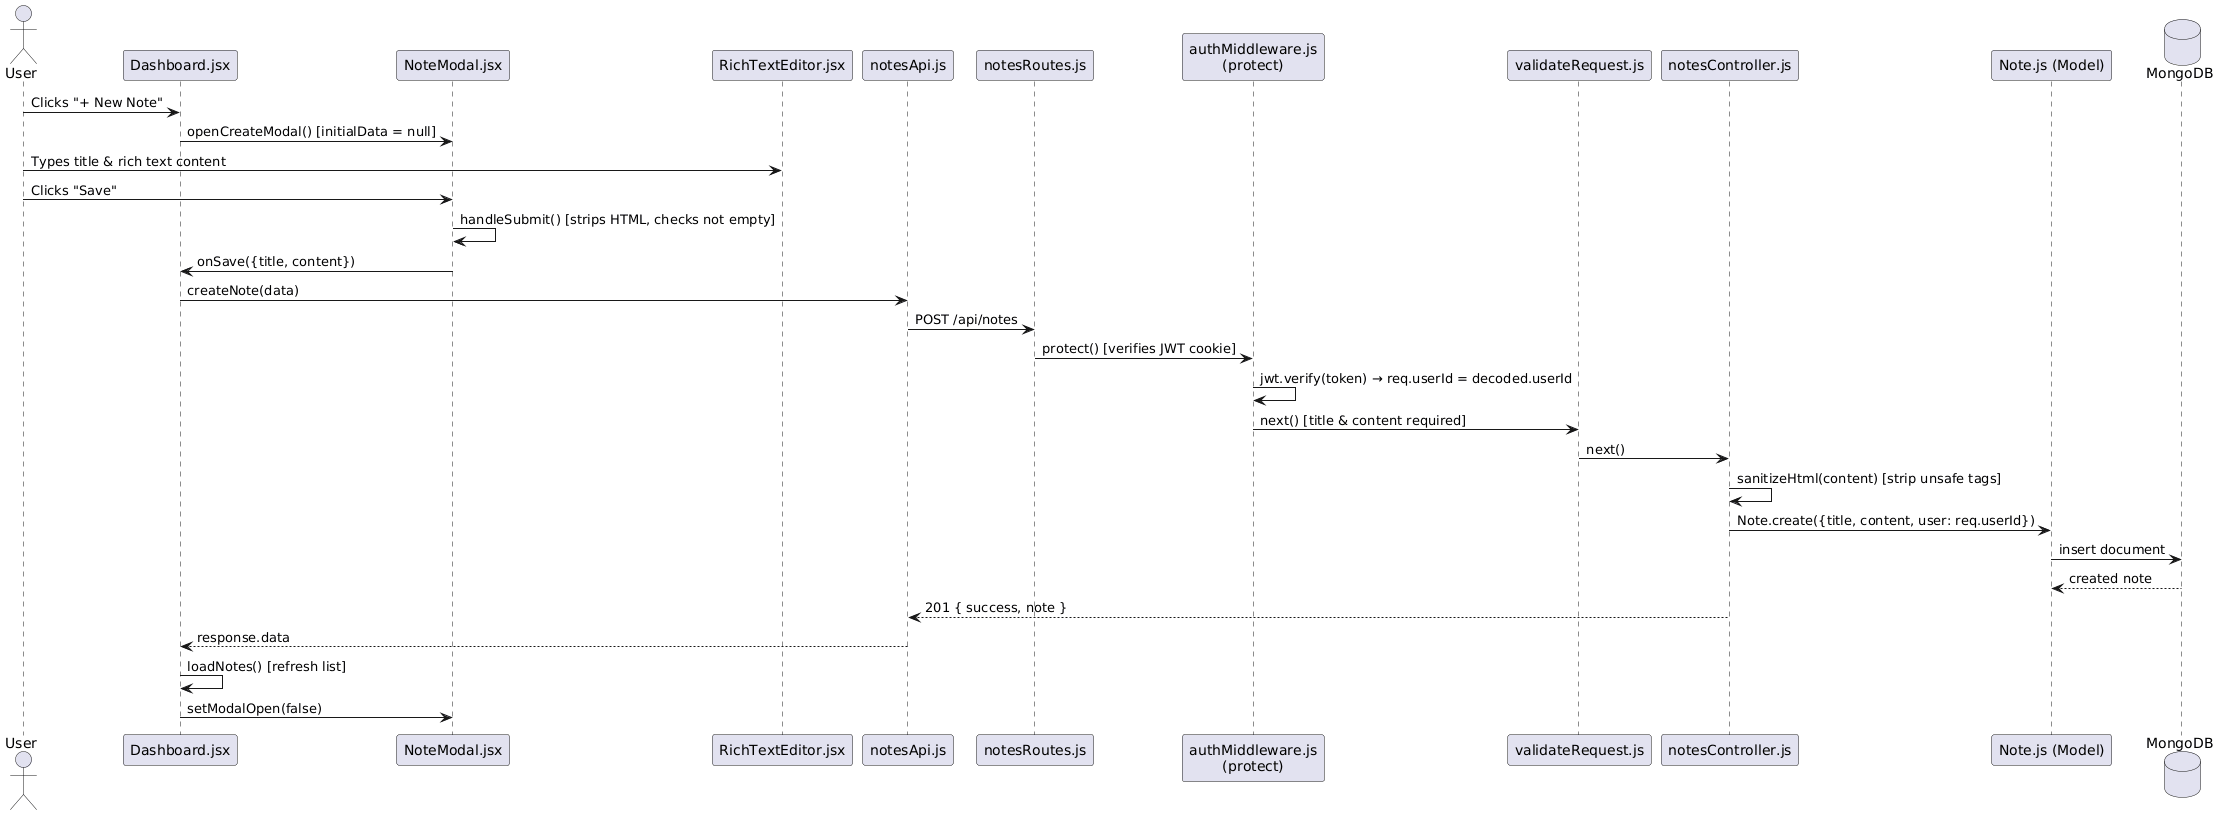

The diagram above was rendered by PlantUML. Its source (embedded in the PNG):
@startuml
actor User
participant "Dashboard.jsx" as Dashboard
participant "NoteModal.jsx" as Modal
participant "RichTextEditor.jsx" as Editor
participant "notesApi.js" as Api
participant "notesRoutes.js" as Routes
participant "authMiddleware.js\n(protect)" as Auth
participant "validateRequest.js" as Validate
participant "notesController.js" as Controller
participant "Note.js (Model)" as NoteModel
database MongoDB

User -> Dashboard : Clicks "+ New Note"
Dashboard -> Modal : openCreateModal() [initialData = null]
User -> Editor : Types title & rich text content
User -> Modal : Clicks "Save"
Modal -> Modal : handleSubmit() [strips HTML, checks not empty]
Modal -> Dashboard : onSave({title, content})
Dashboard -> Api : createNote(data)
Api -> Routes : POST /api/notes
Routes -> Auth : protect() [verifies JWT cookie]
Auth -> Auth : jwt.verify(token) → req.userId = decoded.userId
Auth -> Validate : next() [title & content required]
Validate -> Controller : next()
Controller -> Controller : sanitizeHtml(content) [strip unsafe tags]
Controller -> NoteModel : Note.create({title, content, user: req.userId})
NoteModel -> MongoDB : insert document
MongoDB --> NoteModel : created note
Controller --> Api : 201 { success, note }
Api --> Dashboard : response.data
Dashboard -> Dashboard : loadNotes() [refresh list]
Dashboard -> Modal : setModalOpen(false)
@enduml